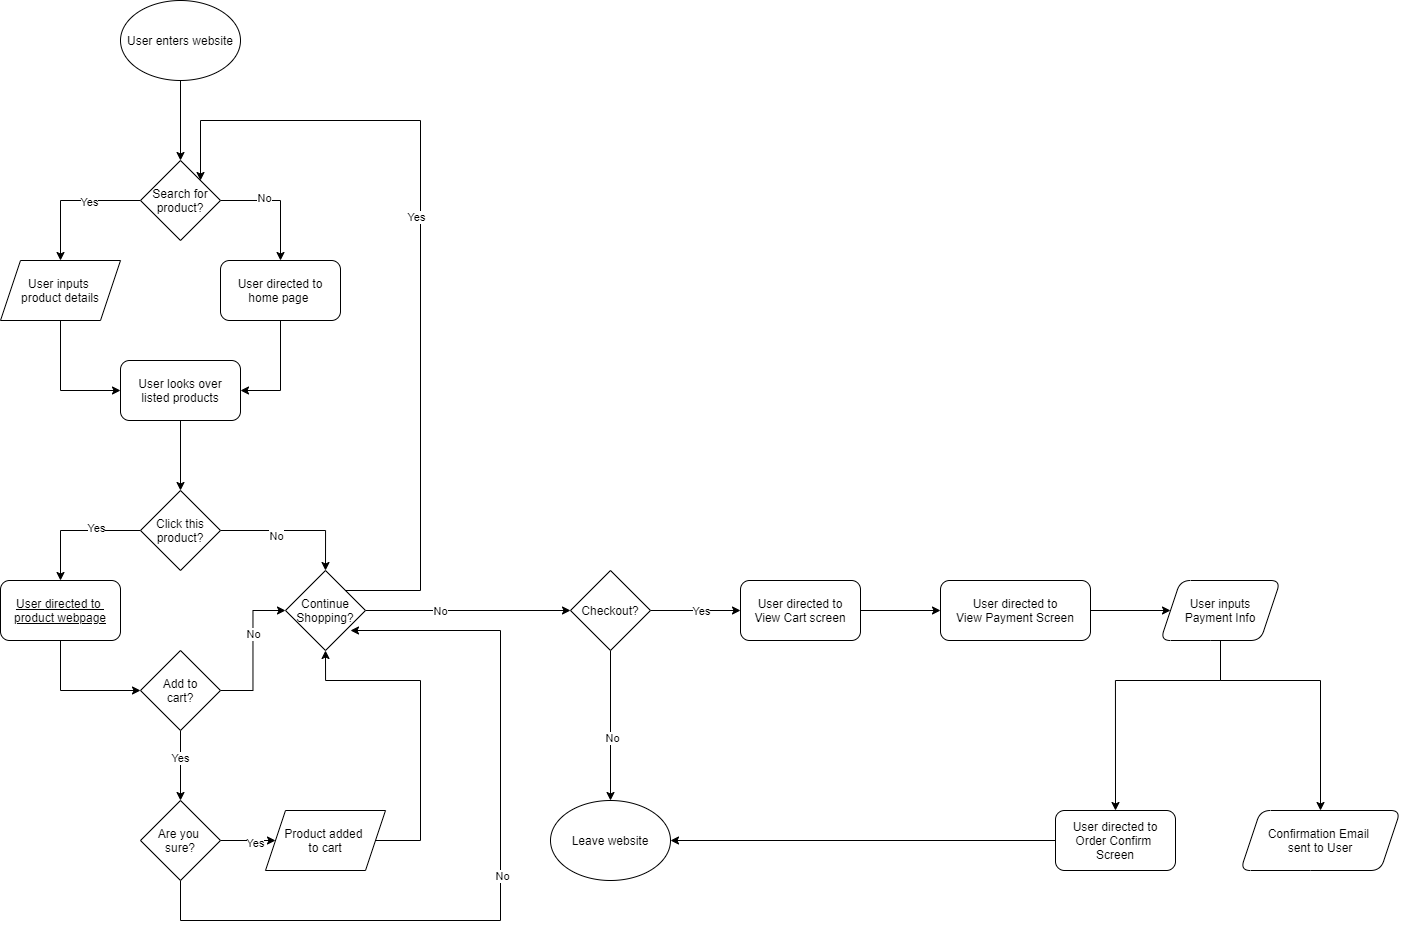

The diagram above was exported from draw.io. Its source (the exported page's mxGraphModel, read from the mxfile embedded in the PNG):
<mxGraphModel dx="1598" dy="676" grid="1" gridSize="10" guides="1" tooltips="1" connect="1" arrows="1" fold="1" page="1" pageScale="1" pageWidth="850" pageHeight="1100" math="0" shadow="0">
  <root>
    <mxCell id="0" />
    <mxCell id="1" parent="0" />
    <mxCell id="6" value="" style="edgeStyle=orthogonalEdgeStyle;rounded=0;orthogonalLoop=1;jettySize=auto;html=1;" edge="1" parent="1" source="2" target="4">
      <mxGeometry relative="1" as="geometry" />
    </mxCell>
    <mxCell id="2" value="User enters website" style="ellipse;whiteSpace=wrap;html=1;" vertex="1" parent="1">
      <mxGeometry x="220" y="40" width="120" height="80" as="geometry" />
    </mxCell>
    <mxCell id="7" value="" style="edgeStyle=orthogonalEdgeStyle;rounded=0;orthogonalLoop=1;jettySize=auto;html=1;" edge="1" parent="1" source="4" target="5">
      <mxGeometry relative="1" as="geometry">
        <Array as="points">
          <mxPoint x="160" y="240" />
        </Array>
      </mxGeometry>
    </mxCell>
    <mxCell id="13" value="Yes" style="edgeLabel;html=1;align=center;verticalAlign=middle;resizable=0;points=[];" vertex="1" connectable="0" parent="7">
      <mxGeometry x="-0.264" y="1" relative="1" as="geometry">
        <mxPoint as="offset" />
      </mxGeometry>
    </mxCell>
    <mxCell id="9" value="" style="edgeStyle=orthogonalEdgeStyle;rounded=0;orthogonalLoop=1;jettySize=auto;html=1;" edge="1" parent="1" source="4" target="8">
      <mxGeometry relative="1" as="geometry">
        <Array as="points">
          <mxPoint x="380" y="240" />
        </Array>
      </mxGeometry>
    </mxCell>
    <mxCell id="16" value="No" style="edgeLabel;html=1;align=center;verticalAlign=middle;resizable=0;points=[];" vertex="1" connectable="0" parent="9">
      <mxGeometry x="-0.2667" y="3" relative="1" as="geometry">
        <mxPoint as="offset" />
      </mxGeometry>
    </mxCell>
    <mxCell id="4" value="Search for product?" style="rhombus;whiteSpace=wrap;html=1;" vertex="1" parent="1">
      <mxGeometry x="240" y="200" width="80" height="80" as="geometry" />
    </mxCell>
    <mxCell id="12" value="" style="edgeStyle=orthogonalEdgeStyle;rounded=0;orthogonalLoop=1;jettySize=auto;html=1;" edge="1" parent="1" source="5" target="10">
      <mxGeometry relative="1" as="geometry">
        <Array as="points">
          <mxPoint x="160" y="430" />
        </Array>
      </mxGeometry>
    </mxCell>
    <mxCell id="5" value="User inputs &lt;br&gt;product details" style="shape=parallelogram;perimeter=parallelogramPerimeter;whiteSpace=wrap;html=1;fixedSize=1;" vertex="1" parent="1">
      <mxGeometry x="100" y="300" width="120" height="60" as="geometry" />
    </mxCell>
    <mxCell id="11" value="" style="edgeStyle=orthogonalEdgeStyle;rounded=0;orthogonalLoop=1;jettySize=auto;html=1;" edge="1" parent="1" source="8" target="10">
      <mxGeometry relative="1" as="geometry">
        <Array as="points">
          <mxPoint x="380" y="430" />
        </Array>
      </mxGeometry>
    </mxCell>
    <mxCell id="8" value="User directed to&lt;br&gt;home page&amp;nbsp;" style="rounded=1;whiteSpace=wrap;html=1;" vertex="1" parent="1">
      <mxGeometry x="320" y="300" width="120" height="60" as="geometry" />
    </mxCell>
    <mxCell id="18" value="" style="edgeStyle=orthogonalEdgeStyle;rounded=0;orthogonalLoop=1;jettySize=auto;html=1;" edge="1" parent="1" source="10" target="17">
      <mxGeometry relative="1" as="geometry" />
    </mxCell>
    <mxCell id="10" value="User looks over&lt;br&gt;listed products" style="rounded=1;whiteSpace=wrap;html=1;" vertex="1" parent="1">
      <mxGeometry x="220" y="400" width="120" height="60" as="geometry" />
    </mxCell>
    <mxCell id="22" value="" style="edgeStyle=orthogonalEdgeStyle;rounded=0;orthogonalLoop=1;jettySize=auto;html=1;entryX=0.5;entryY=0;entryDx=0;entryDy=0;" edge="1" parent="1" source="17" target="19">
      <mxGeometry relative="1" as="geometry" />
    </mxCell>
    <mxCell id="23" value="No" style="edgeLabel;html=1;align=center;verticalAlign=middle;resizable=0;points=[];" vertex="1" connectable="0" parent="22">
      <mxGeometry x="-0.23" y="-5" relative="1" as="geometry">
        <mxPoint as="offset" />
      </mxGeometry>
    </mxCell>
    <mxCell id="26" value="" style="edgeStyle=orthogonalEdgeStyle;rounded=0;orthogonalLoop=1;jettySize=auto;html=1;" edge="1" parent="1" source="17" target="25">
      <mxGeometry relative="1" as="geometry">
        <Array as="points">
          <mxPoint x="160" y="570" />
        </Array>
      </mxGeometry>
    </mxCell>
    <mxCell id="42" value="Yes" style="edgeLabel;html=1;align=center;verticalAlign=middle;resizable=0;points=[];" vertex="1" connectable="0" parent="26">
      <mxGeometry x="-0.3064" y="-3" relative="1" as="geometry">
        <mxPoint as="offset" />
      </mxGeometry>
    </mxCell>
    <mxCell id="17" value="Click this&lt;br&gt;product?" style="rhombus;whiteSpace=wrap;html=1;" vertex="1" parent="1">
      <mxGeometry x="240" y="530" width="80" height="80" as="geometry" />
    </mxCell>
    <mxCell id="20" style="edgeStyle=orthogonalEdgeStyle;rounded=0;orthogonalLoop=1;jettySize=auto;html=1;entryX=1;entryY=0;entryDx=0;entryDy=0;exitX=1;exitY=0;exitDx=0;exitDy=0;" edge="1" parent="1" source="19" target="4">
      <mxGeometry relative="1" as="geometry">
        <Array as="points">
          <mxPoint x="520" y="630" />
          <mxPoint x="520" y="160" />
          <mxPoint x="300" y="160" />
        </Array>
      </mxGeometry>
    </mxCell>
    <mxCell id="21" value="Yes" style="edgeLabel;html=1;align=center;verticalAlign=middle;resizable=0;points=[];" vertex="1" connectable="0" parent="20">
      <mxGeometry x="0.0873" y="5" relative="1" as="geometry">
        <mxPoint as="offset" />
      </mxGeometry>
    </mxCell>
    <mxCell id="43" style="edgeStyle=orthogonalEdgeStyle;rounded=0;orthogonalLoop=1;jettySize=auto;html=1;exitX=1;exitY=0.5;exitDx=0;exitDy=0;entryX=0;entryY=0.5;entryDx=0;entryDy=0;" edge="1" parent="1" source="19" target="44">
      <mxGeometry relative="1" as="geometry">
        <mxPoint x="630" y="600" as="targetPoint" />
        <Array as="points" />
      </mxGeometry>
    </mxCell>
    <mxCell id="45" value="No" style="edgeLabel;html=1;align=center;verticalAlign=middle;resizable=0;points=[];" vertex="1" connectable="0" parent="43">
      <mxGeometry x="-0.2779" relative="1" as="geometry">
        <mxPoint as="offset" />
      </mxGeometry>
    </mxCell>
    <mxCell id="19" value="Continue Shopping?" style="rhombus;whiteSpace=wrap;html=1;" vertex="1" parent="1">
      <mxGeometry x="385" y="610" width="80" height="80" as="geometry" />
    </mxCell>
    <mxCell id="29" value="" style="edgeStyle=orthogonalEdgeStyle;rounded=0;orthogonalLoop=1;jettySize=auto;html=1;entryX=0;entryY=0.5;entryDx=0;entryDy=0;exitX=0.5;exitY=1;exitDx=0;exitDy=0;" edge="1" parent="1" source="25" target="27">
      <mxGeometry relative="1" as="geometry">
        <Array as="points">
          <mxPoint x="160" y="680" />
          <mxPoint x="160" y="730" />
        </Array>
      </mxGeometry>
    </mxCell>
    <mxCell id="25" value="&lt;u&gt;User directed to&amp;nbsp;&lt;br&gt;product webpage&lt;br&gt;&lt;/u&gt;" style="rounded=1;whiteSpace=wrap;html=1;" vertex="1" parent="1">
      <mxGeometry x="100" y="620" width="120" height="60" as="geometry" />
    </mxCell>
    <mxCell id="28" value="" style="edgeStyle=orthogonalEdgeStyle;rounded=0;orthogonalLoop=1;jettySize=auto;html=1;" edge="1" parent="1" source="27" target="19">
      <mxGeometry relative="1" as="geometry" />
    </mxCell>
    <mxCell id="32" value="No" style="edgeLabel;html=1;align=center;verticalAlign=middle;resizable=0;points=[];" vertex="1" connectable="0" parent="28">
      <mxGeometry x="0.2325" relative="1" as="geometry">
        <mxPoint as="offset" />
      </mxGeometry>
    </mxCell>
    <mxCell id="31" value="" style="edgeStyle=orthogonalEdgeStyle;rounded=0;orthogonalLoop=1;jettySize=auto;html=1;" edge="1" parent="1" source="27" target="30">
      <mxGeometry relative="1" as="geometry" />
    </mxCell>
    <mxCell id="33" value="Yes" style="edgeLabel;html=1;align=center;verticalAlign=middle;resizable=0;points=[];" vertex="1" connectable="0" parent="31">
      <mxGeometry x="-0.23" y="-1" relative="1" as="geometry">
        <mxPoint as="offset" />
      </mxGeometry>
    </mxCell>
    <mxCell id="27" value="Add to&lt;br&gt;cart?" style="rhombus;whiteSpace=wrap;html=1;" vertex="1" parent="1">
      <mxGeometry x="240" y="690" width="80" height="80" as="geometry" />
    </mxCell>
    <mxCell id="36" value="" style="edgeStyle=orthogonalEdgeStyle;rounded=0;orthogonalLoop=1;jettySize=auto;html=1;" edge="1" parent="1" source="30" target="35">
      <mxGeometry relative="1" as="geometry" />
    </mxCell>
    <mxCell id="37" value="Yes" style="edgeLabel;html=1;align=center;verticalAlign=middle;resizable=0;points=[];" vertex="1" connectable="0" parent="36">
      <mxGeometry x="0.2397" y="-2" relative="1" as="geometry">
        <mxPoint as="offset" />
      </mxGeometry>
    </mxCell>
    <mxCell id="38" style="edgeStyle=orthogonalEdgeStyle;rounded=0;orthogonalLoop=1;jettySize=auto;html=1;exitX=0.5;exitY=1;exitDx=0;exitDy=0;" edge="1" parent="1" source="30">
      <mxGeometry relative="1" as="geometry">
        <mxPoint x="450" y="670" as="targetPoint" />
        <Array as="points">
          <mxPoint x="280" y="960" />
          <mxPoint x="600" y="960" />
          <mxPoint x="600" y="670" />
        </Array>
      </mxGeometry>
    </mxCell>
    <mxCell id="39" value="No" style="edgeLabel;html=1;align=center;verticalAlign=middle;resizable=0;points=[];" vertex="1" connectable="0" parent="38">
      <mxGeometry x="0.0132" y="-1" relative="1" as="geometry">
        <mxPoint as="offset" />
      </mxGeometry>
    </mxCell>
    <mxCell id="30" value="Are you &lt;br&gt;sure?" style="rhombus;whiteSpace=wrap;html=1;" vertex="1" parent="1">
      <mxGeometry x="240" y="840" width="80" height="80" as="geometry" />
    </mxCell>
    <mxCell id="40" style="edgeStyle=orthogonalEdgeStyle;rounded=0;orthogonalLoop=1;jettySize=auto;html=1;entryX=0.5;entryY=1;entryDx=0;entryDy=0;" edge="1" parent="1" source="35" target="19">
      <mxGeometry relative="1" as="geometry">
        <Array as="points">
          <mxPoint x="520" y="880" />
          <mxPoint x="520" y="720" />
          <mxPoint x="425" y="720" />
        </Array>
      </mxGeometry>
    </mxCell>
    <mxCell id="35" value="Product added&amp;nbsp;&lt;br&gt;to cart" style="shape=parallelogram;perimeter=parallelogramPerimeter;whiteSpace=wrap;html=1;fixedSize=1;" vertex="1" parent="1">
      <mxGeometry x="365" y="850" width="120" height="60" as="geometry" />
    </mxCell>
    <mxCell id="47" style="edgeStyle=orthogonalEdgeStyle;rounded=0;orthogonalLoop=1;jettySize=auto;html=1;" edge="1" parent="1" source="44" target="46">
      <mxGeometry relative="1" as="geometry" />
    </mxCell>
    <mxCell id="48" value="No" style="edgeLabel;html=1;align=center;verticalAlign=middle;resizable=0;points=[];" vertex="1" connectable="0" parent="47">
      <mxGeometry x="0.1602" y="1" relative="1" as="geometry">
        <mxPoint as="offset" />
      </mxGeometry>
    </mxCell>
    <mxCell id="57" value="" style="edgeStyle=orthogonalEdgeStyle;rounded=0;orthogonalLoop=1;jettySize=auto;html=1;" edge="1" parent="1" source="44" target="56">
      <mxGeometry relative="1" as="geometry" />
    </mxCell>
    <mxCell id="60" value="Yes" style="edgeLabel;html=1;align=center;verticalAlign=middle;resizable=0;points=[];" vertex="1" connectable="0" parent="57">
      <mxGeometry x="0.2082" y="-6" relative="1" as="geometry">
        <mxPoint x="-4.12" y="-6" as="offset" />
      </mxGeometry>
    </mxCell>
    <mxCell id="44" value="Checkout?" style="rhombus;whiteSpace=wrap;html=1;" vertex="1" parent="1">
      <mxGeometry x="670" y="610" width="80" height="80" as="geometry" />
    </mxCell>
    <mxCell id="46" value="Leave website" style="ellipse;whiteSpace=wrap;html=1;" vertex="1" parent="1">
      <mxGeometry x="650" y="840" width="120" height="80" as="geometry" />
    </mxCell>
    <mxCell id="50" style="edgeStyle=orthogonalEdgeStyle;rounded=0;orthogonalLoop=1;jettySize=auto;html=1;exitX=0.5;exitY=1;exitDx=0;exitDy=0;" edge="1" parent="1" source="46" target="46">
      <mxGeometry relative="1" as="geometry" />
    </mxCell>
    <mxCell id="59" value="" style="edgeStyle=orthogonalEdgeStyle;rounded=0;orthogonalLoop=1;jettySize=auto;html=1;" edge="1" parent="1" source="56" target="58">
      <mxGeometry relative="1" as="geometry" />
    </mxCell>
    <mxCell id="56" value="User directed to&lt;br&gt;View Cart screen" style="rounded=1;whiteSpace=wrap;html=1;" vertex="1" parent="1">
      <mxGeometry x="840" y="620" width="120" height="60" as="geometry" />
    </mxCell>
    <mxCell id="63" value="" style="edgeStyle=orthogonalEdgeStyle;rounded=0;orthogonalLoop=1;jettySize=auto;html=1;" edge="1" parent="1" source="58" target="62">
      <mxGeometry relative="1" as="geometry" />
    </mxCell>
    <mxCell id="58" value="User directed to&lt;br&gt;View Payment Screen" style="whiteSpace=wrap;html=1;rounded=1;" vertex="1" parent="1">
      <mxGeometry x="1040" y="620" width="150" height="60" as="geometry" />
    </mxCell>
    <mxCell id="65" value="" style="edgeStyle=orthogonalEdgeStyle;rounded=0;orthogonalLoop=1;jettySize=auto;html=1;" edge="1" parent="1" source="62" target="64">
      <mxGeometry relative="1" as="geometry">
        <Array as="points">
          <mxPoint x="1320" y="720" />
          <mxPoint x="1420" y="720" />
        </Array>
      </mxGeometry>
    </mxCell>
    <mxCell id="67" style="edgeStyle=orthogonalEdgeStyle;rounded=0;orthogonalLoop=1;jettySize=auto;html=1;entryX=0.5;entryY=0;entryDx=0;entryDy=0;" edge="1" parent="1" source="62" target="68">
      <mxGeometry relative="1" as="geometry">
        <mxPoint x="1280" y="790" as="targetPoint" />
        <Array as="points">
          <mxPoint x="1320" y="720" />
          <mxPoint x="1215" y="720" />
        </Array>
      </mxGeometry>
    </mxCell>
    <mxCell id="62" value="User inputs&lt;br&gt;Payment Info" style="shape=parallelogram;perimeter=parallelogramPerimeter;whiteSpace=wrap;html=1;fixedSize=1;rounded=1;" vertex="1" parent="1">
      <mxGeometry x="1260" y="620" width="120" height="60" as="geometry" />
    </mxCell>
    <mxCell id="64" value="Confirmation Email&amp;nbsp;&lt;br&gt;sent to User" style="shape=parallelogram;perimeter=parallelogramPerimeter;whiteSpace=wrap;html=1;fixedSize=1;rounded=1;" vertex="1" parent="1">
      <mxGeometry x="1340" y="850" width="160" height="60" as="geometry" />
    </mxCell>
    <mxCell id="69" style="edgeStyle=orthogonalEdgeStyle;rounded=0;orthogonalLoop=1;jettySize=auto;html=1;entryX=1;entryY=0.5;entryDx=0;entryDy=0;" edge="1" parent="1" source="68" target="46">
      <mxGeometry relative="1" as="geometry" />
    </mxCell>
    <mxCell id="68" value="User directed to&lt;br&gt;Order Confirm &lt;br&gt;Screen" style="rounded=1;whiteSpace=wrap;html=1;" vertex="1" parent="1">
      <mxGeometry x="1155" y="850" width="120" height="60" as="geometry" />
    </mxCell>
  </root>
</mxGraphModel>